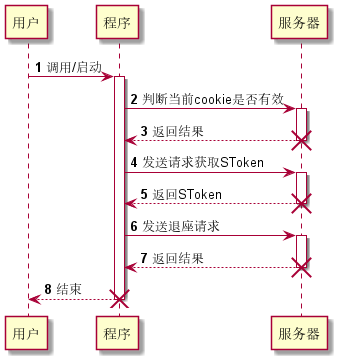

The diagram above was rendered by PlantUML. Its source (embedded in the PNG):
@startuml
'https://plantuml.com/sequence-diagram

autonumber

用户->程序:调用/启动
activate 程序
程序->服务器:判断当前cookie是否有效
activate 服务器
程序<--服务器:返回结果
destroy 服务器
程序->服务器:发送请求获取SToken
activate 服务器
程序<--服务器:返回SToken
destroy 服务器
程序->服务器:发送退座请求
activate 服务器
程序<--服务器:返回结果
destroy 服务器
用户<--程序:结束
destroy 程序
@enduml